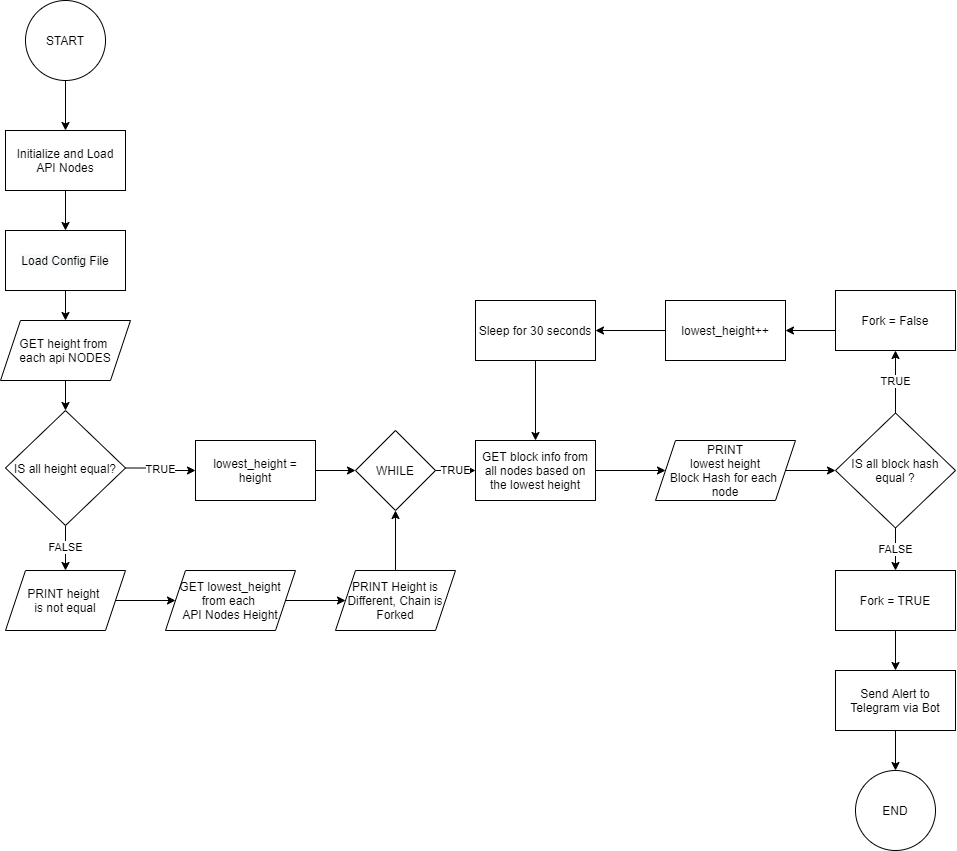

The diagram above was exported from draw.io. Its source (the exported page's mxGraphModel, read from the mxfile embedded in the PNG):
<mxGraphModel dx="1221" dy="644" grid="1" gridSize="10" guides="1" tooltips="1" connect="1" arrows="1" fold="1" page="1" pageScale="1" pageWidth="850" pageHeight="1100" math="0" shadow="0">
  <root>
    <mxCell id="cN9RvYqjpKzYhTbEWdpT-0" />
    <mxCell id="cN9RvYqjpKzYhTbEWdpT-1" parent="cN9RvYqjpKzYhTbEWdpT-0" />
    <mxCell id="RtjkXjDVwDxHmiMZcHiB-0" style="edgeStyle=orthogonalEdgeStyle;rounded=0;orthogonalLoop=1;jettySize=auto;html=1;exitX=0.5;exitY=1;exitDx=0;exitDy=0;entryX=0.5;entryY=0;entryDx=0;entryDy=0;" edge="1" parent="cN9RvYqjpKzYhTbEWdpT-1" source="RtjkXjDVwDxHmiMZcHiB-1" target="RtjkXjDVwDxHmiMZcHiB-3">
      <mxGeometry relative="1" as="geometry" />
    </mxCell>
    <mxCell id="RtjkXjDVwDxHmiMZcHiB-1" value="START" style="ellipse;whiteSpace=wrap;html=1;aspect=fixed;" vertex="1" parent="cN9RvYqjpKzYhTbEWdpT-1">
      <mxGeometry x="370" y="30" width="80" height="80" as="geometry" />
    </mxCell>
    <mxCell id="RtjkXjDVwDxHmiMZcHiB-2" style="edgeStyle=orthogonalEdgeStyle;rounded=0;orthogonalLoop=1;jettySize=auto;html=1;exitX=0.5;exitY=1;exitDx=0;exitDy=0;entryX=0.5;entryY=0;entryDx=0;entryDy=0;" edge="1" parent="cN9RvYqjpKzYhTbEWdpT-1" source="RtjkXjDVwDxHmiMZcHiB-3" target="RtjkXjDVwDxHmiMZcHiB-5">
      <mxGeometry relative="1" as="geometry" />
    </mxCell>
    <mxCell id="RtjkXjDVwDxHmiMZcHiB-3" value="Initialize and Load&lt;br&gt;API Nodes" style="rounded=0;whiteSpace=wrap;html=1;" vertex="1" parent="cN9RvYqjpKzYhTbEWdpT-1">
      <mxGeometry x="350" y="160" width="120" height="60" as="geometry" />
    </mxCell>
    <mxCell id="RtjkXjDVwDxHmiMZcHiB-4" style="edgeStyle=orthogonalEdgeStyle;rounded=0;orthogonalLoop=1;jettySize=auto;html=1;exitX=0.5;exitY=1;exitDx=0;exitDy=0;entryX=0.5;entryY=0;entryDx=0;entryDy=0;" edge="1" parent="cN9RvYqjpKzYhTbEWdpT-1" source="RtjkXjDVwDxHmiMZcHiB-5" target="RtjkXjDVwDxHmiMZcHiB-7">
      <mxGeometry relative="1" as="geometry" />
    </mxCell>
    <mxCell id="RtjkXjDVwDxHmiMZcHiB-5" value="&#10;&#10;&lt;span style=&quot;color: rgb(0, 0, 0); font-family: helvetica; font-size: 12px; font-style: normal; font-weight: 400; letter-spacing: normal; text-align: center; text-indent: 0px; text-transform: none; word-spacing: 0px; background-color: rgb(248, 249, 250); display: inline; float: none;&quot;&gt;Load Config File&lt;/span&gt;&#10;&#10;" style="rounded=0;whiteSpace=wrap;html=1;" vertex="1" parent="cN9RvYqjpKzYhTbEWdpT-1">
      <mxGeometry x="350" y="260" width="120" height="60" as="geometry" />
    </mxCell>
    <mxCell id="RtjkXjDVwDxHmiMZcHiB-32" style="edgeStyle=orthogonalEdgeStyle;rounded=0;orthogonalLoop=1;jettySize=auto;html=1;exitX=0.5;exitY=1;exitDx=0;exitDy=0;entryX=0.5;entryY=0;entryDx=0;entryDy=0;" edge="1" parent="cN9RvYqjpKzYhTbEWdpT-1" source="RtjkXjDVwDxHmiMZcHiB-7" target="RtjkXjDVwDxHmiMZcHiB-31">
      <mxGeometry relative="1" as="geometry" />
    </mxCell>
    <mxCell id="RtjkXjDVwDxHmiMZcHiB-7" value="GET height from &lt;br&gt;each api NODES" style="shape=parallelogram;perimeter=parallelogramPerimeter;whiteSpace=wrap;html=1;fixedSize=1;" vertex="1" parent="cN9RvYqjpKzYhTbEWdpT-1">
      <mxGeometry x="345" y="350" width="130" height="60" as="geometry" />
    </mxCell>
    <mxCell id="RtjkXjDVwDxHmiMZcHiB-8" value="TRUE" style="edgeStyle=orthogonalEdgeStyle;rounded=0;orthogonalLoop=1;jettySize=auto;html=1;exitX=1;exitY=0.5;exitDx=0;exitDy=0;" edge="1" parent="cN9RvYqjpKzYhTbEWdpT-1" source="RtjkXjDVwDxHmiMZcHiB-9" target="RtjkXjDVwDxHmiMZcHiB-11">
      <mxGeometry relative="1" as="geometry" />
    </mxCell>
    <mxCell id="RtjkXjDVwDxHmiMZcHiB-9" value="WHILE" style="rhombus;whiteSpace=wrap;html=1;" vertex="1" parent="cN9RvYqjpKzYhTbEWdpT-1">
      <mxGeometry x="700" y="460" width="80" height="80" as="geometry" />
    </mxCell>
    <mxCell id="RtjkXjDVwDxHmiMZcHiB-10" style="edgeStyle=orthogonalEdgeStyle;rounded=0;orthogonalLoop=1;jettySize=auto;html=1;exitX=1;exitY=0.5;exitDx=0;exitDy=0;entryX=0;entryY=0.5;entryDx=0;entryDy=0;" edge="1" parent="cN9RvYqjpKzYhTbEWdpT-1" source="RtjkXjDVwDxHmiMZcHiB-11" target="RtjkXjDVwDxHmiMZcHiB-13">
      <mxGeometry relative="1" as="geometry">
        <mxPoint x="980" y="500" as="targetPoint" />
      </mxGeometry>
    </mxCell>
    <mxCell id="RtjkXjDVwDxHmiMZcHiB-11" value="GET block info from all nodes based on the lowest height" style="rounded=0;whiteSpace=wrap;html=1;" vertex="1" parent="cN9RvYqjpKzYhTbEWdpT-1">
      <mxGeometry x="820" y="470" width="120" height="60" as="geometry" />
    </mxCell>
    <mxCell id="RtjkXjDVwDxHmiMZcHiB-12" style="edgeStyle=orthogonalEdgeStyle;rounded=0;orthogonalLoop=1;jettySize=auto;html=1;exitX=1;exitY=0.5;exitDx=0;exitDy=0;entryX=0;entryY=0.5;entryDx=0;entryDy=0;" edge="1" parent="cN9RvYqjpKzYhTbEWdpT-1" source="RtjkXjDVwDxHmiMZcHiB-13" target="RtjkXjDVwDxHmiMZcHiB-16">
      <mxGeometry relative="1" as="geometry">
        <mxPoint x="1180" y="500" as="targetPoint" />
      </mxGeometry>
    </mxCell>
    <mxCell id="RtjkXjDVwDxHmiMZcHiB-13" value="PRINT&lt;br&gt;lowest height&lt;br&gt;Block Hash for each &lt;br&gt;node" style="shape=parallelogram;perimeter=parallelogramPerimeter;whiteSpace=wrap;html=1;fixedSize=1;" vertex="1" parent="cN9RvYqjpKzYhTbEWdpT-1">
      <mxGeometry x="1000" y="470" width="140" height="60" as="geometry" />
    </mxCell>
    <mxCell id="RtjkXjDVwDxHmiMZcHiB-14" value="TRUE" style="edgeStyle=orthogonalEdgeStyle;rounded=0;orthogonalLoop=1;jettySize=auto;html=1;entryX=0.5;entryY=1;entryDx=0;entryDy=0;exitX=0.5;exitY=0;exitDx=0;exitDy=0;" edge="1" parent="cN9RvYqjpKzYhTbEWdpT-1" source="RtjkXjDVwDxHmiMZcHiB-16" target="RtjkXjDVwDxHmiMZcHiB-18">
      <mxGeometry relative="1" as="geometry">
        <mxPoint x="1240" y="430" as="sourcePoint" />
        <mxPoint x="1240" y="390" as="targetPoint" />
      </mxGeometry>
    </mxCell>
    <mxCell id="RtjkXjDVwDxHmiMZcHiB-15" value="FALSE" style="edgeStyle=orthogonalEdgeStyle;rounded=0;orthogonalLoop=1;jettySize=auto;html=1;exitX=0.5;exitY=1;exitDx=0;exitDy=0;entryX=0.5;entryY=0;entryDx=0;entryDy=0;" edge="1" parent="cN9RvYqjpKzYhTbEWdpT-1" source="RtjkXjDVwDxHmiMZcHiB-16" target="RtjkXjDVwDxHmiMZcHiB-20">
      <mxGeometry relative="1" as="geometry">
        <mxPoint x="1240" y="557.5" as="sourcePoint" />
        <mxPoint x="1240" y="580" as="targetPoint" />
      </mxGeometry>
    </mxCell>
    <mxCell id="RtjkXjDVwDxHmiMZcHiB-16" value="IS all block hash equal ?" style="rhombus;whiteSpace=wrap;html=1;" vertex="1" parent="cN9RvYqjpKzYhTbEWdpT-1">
      <mxGeometry x="1180" y="442.5" width="120" height="115" as="geometry" />
    </mxCell>
    <mxCell id="RtjkXjDVwDxHmiMZcHiB-17" style="edgeStyle=orthogonalEdgeStyle;rounded=0;orthogonalLoop=1;jettySize=auto;html=1;exitX=0;exitY=0.5;exitDx=0;exitDy=0;" edge="1" parent="cN9RvYqjpKzYhTbEWdpT-1" target="RtjkXjDVwDxHmiMZcHiB-22">
      <mxGeometry relative="1" as="geometry">
        <mxPoint x="1180" y="360" as="sourcePoint" />
      </mxGeometry>
    </mxCell>
    <mxCell id="RtjkXjDVwDxHmiMZcHiB-18" value="Fork = False" style="rounded=0;whiteSpace=wrap;html=1;" vertex="1" parent="cN9RvYqjpKzYhTbEWdpT-1">
      <mxGeometry x="1180" y="320" width="120" height="60" as="geometry" />
    </mxCell>
    <mxCell id="RtjkXjDVwDxHmiMZcHiB-19" style="edgeStyle=orthogonalEdgeStyle;rounded=0;orthogonalLoop=1;jettySize=auto;html=1;exitX=0.5;exitY=1;exitDx=0;exitDy=0;entryX=0.5;entryY=0;entryDx=0;entryDy=0;" edge="1" parent="cN9RvYqjpKzYhTbEWdpT-1" source="RtjkXjDVwDxHmiMZcHiB-20" target="RtjkXjDVwDxHmiMZcHiB-26">
      <mxGeometry relative="1" as="geometry">
        <mxPoint x="1240" y="669.9999999999998" as="sourcePoint" />
        <mxPoint x="1240" y="709.9999999999998" as="targetPoint" />
      </mxGeometry>
    </mxCell>
    <mxCell id="RtjkXjDVwDxHmiMZcHiB-20" value="Fork = TRUE" style="rounded=0;whiteSpace=wrap;html=1;" vertex="1" parent="cN9RvYqjpKzYhTbEWdpT-1">
      <mxGeometry x="1180" y="600" width="120" height="60" as="geometry" />
    </mxCell>
    <mxCell id="RtjkXjDVwDxHmiMZcHiB-21" style="edgeStyle=orthogonalEdgeStyle;rounded=0;orthogonalLoop=1;jettySize=auto;html=1;exitX=0;exitY=0.5;exitDx=0;exitDy=0;" edge="1" parent="cN9RvYqjpKzYhTbEWdpT-1" source="RtjkXjDVwDxHmiMZcHiB-22" target="RtjkXjDVwDxHmiMZcHiB-24">
      <mxGeometry relative="1" as="geometry" />
    </mxCell>
    <mxCell id="RtjkXjDVwDxHmiMZcHiB-22" value="lowest_height++" style="rounded=0;whiteSpace=wrap;html=1;" vertex="1" parent="cN9RvYqjpKzYhTbEWdpT-1">
      <mxGeometry x="1010" y="330" width="120" height="60" as="geometry" />
    </mxCell>
    <mxCell id="RtjkXjDVwDxHmiMZcHiB-23" style="edgeStyle=orthogonalEdgeStyle;rounded=0;orthogonalLoop=1;jettySize=auto;html=1;exitX=0.5;exitY=1;exitDx=0;exitDy=0;" edge="1" parent="cN9RvYqjpKzYhTbEWdpT-1" source="RtjkXjDVwDxHmiMZcHiB-24" target="RtjkXjDVwDxHmiMZcHiB-11">
      <mxGeometry relative="1" as="geometry" />
    </mxCell>
    <mxCell id="RtjkXjDVwDxHmiMZcHiB-24" value="Sleep for 30 seconds" style="rounded=0;whiteSpace=wrap;html=1;" vertex="1" parent="cN9RvYqjpKzYhTbEWdpT-1">
      <mxGeometry x="820" y="330" width="120" height="60" as="geometry" />
    </mxCell>
    <mxCell id="RtjkXjDVwDxHmiMZcHiB-25" style="edgeStyle=orthogonalEdgeStyle;rounded=0;orthogonalLoop=1;jettySize=auto;html=1;exitX=0.5;exitY=1;exitDx=0;exitDy=0;entryX=0.5;entryY=0;entryDx=0;entryDy=0;" edge="1" parent="cN9RvYqjpKzYhTbEWdpT-1" source="RtjkXjDVwDxHmiMZcHiB-26" target="RtjkXjDVwDxHmiMZcHiB-27">
      <mxGeometry relative="1" as="geometry">
        <mxPoint x="1240" y="769.9999999999998" as="sourcePoint" />
      </mxGeometry>
    </mxCell>
    <mxCell id="RtjkXjDVwDxHmiMZcHiB-26" value="Send Alert to Telegram via Bot" style="rounded=0;whiteSpace=wrap;html=1;" vertex="1" parent="cN9RvYqjpKzYhTbEWdpT-1">
      <mxGeometry x="1180" y="700" width="120" height="60" as="geometry" />
    </mxCell>
    <mxCell id="RtjkXjDVwDxHmiMZcHiB-27" value="END" style="ellipse;whiteSpace=wrap;html=1;aspect=fixed;" vertex="1" parent="cN9RvYqjpKzYhTbEWdpT-1">
      <mxGeometry x="1200" y="800" width="80" height="80" as="geometry" />
    </mxCell>
    <mxCell id="RtjkXjDVwDxHmiMZcHiB-33" value="TRUE" style="edgeStyle=orthogonalEdgeStyle;rounded=0;orthogonalLoop=1;jettySize=auto;html=1;exitX=1;exitY=0.5;exitDx=0;exitDy=0;entryX=0;entryY=0.5;entryDx=0;entryDy=0;" edge="1" parent="cN9RvYqjpKzYhTbEWdpT-1" source="RtjkXjDVwDxHmiMZcHiB-31" target="CdYFTLeDFzuX_iwA0WQu-1">
      <mxGeometry relative="1" as="geometry">
        <mxPoint x="510" y="500" as="targetPoint" />
      </mxGeometry>
    </mxCell>
    <mxCell id="RtjkXjDVwDxHmiMZcHiB-36" value="FALSE" style="edgeStyle=orthogonalEdgeStyle;rounded=0;orthogonalLoop=1;jettySize=auto;html=1;exitX=0.5;exitY=1;exitDx=0;exitDy=0;entryX=0.5;entryY=0;entryDx=0;entryDy=0;" edge="1" parent="cN9RvYqjpKzYhTbEWdpT-1" source="RtjkXjDVwDxHmiMZcHiB-31" target="RtjkXjDVwDxHmiMZcHiB-35">
      <mxGeometry relative="1" as="geometry" />
    </mxCell>
    <mxCell id="RtjkXjDVwDxHmiMZcHiB-31" value="IS all height equal?" style="rhombus;whiteSpace=wrap;html=1;" vertex="1" parent="cN9RvYqjpKzYhTbEWdpT-1">
      <mxGeometry x="350" y="440" width="120" height="115" as="geometry" />
    </mxCell>
    <mxCell id="MkIvfmEiBQct-CZsTb8f-1" style="edgeStyle=orthogonalEdgeStyle;rounded=0;orthogonalLoop=1;jettySize=auto;html=1;exitX=1;exitY=0.5;exitDx=0;exitDy=0;entryX=0;entryY=0.5;entryDx=0;entryDy=0;" edge="1" parent="cN9RvYqjpKzYhTbEWdpT-1" source="RtjkXjDVwDxHmiMZcHiB-35" target="CdYFTLeDFzuX_iwA0WQu-0">
      <mxGeometry relative="1" as="geometry">
        <mxPoint x="530" y="630" as="targetPoint" />
      </mxGeometry>
    </mxCell>
    <mxCell id="RtjkXjDVwDxHmiMZcHiB-35" value="PRINT height &lt;br&gt;is not equal" style="shape=parallelogram;perimeter=parallelogramPerimeter;whiteSpace=wrap;html=1;fixedSize=1;" vertex="1" parent="cN9RvYqjpKzYhTbEWdpT-1">
      <mxGeometry x="350" y="600" width="120" height="60" as="geometry" />
    </mxCell>
    <mxCell id="WtyPqNJ2yMORWWU6rytj-1" style="edgeStyle=orthogonalEdgeStyle;rounded=0;orthogonalLoop=1;jettySize=auto;html=1;exitX=1;exitY=0.5;exitDx=0;exitDy=0;entryX=0;entryY=0.5;entryDx=0;entryDy=0;" edge="1" parent="cN9RvYqjpKzYhTbEWdpT-1" source="CdYFTLeDFzuX_iwA0WQu-0" target="WtyPqNJ2yMORWWU6rytj-0">
      <mxGeometry relative="1" as="geometry" />
    </mxCell>
    <mxCell id="CdYFTLeDFzuX_iwA0WQu-0" value="GET lowest_height&lt;br&gt;from each &lt;br&gt;API Nodes Height" style="shape=parallelogram;perimeter=parallelogramPerimeter;whiteSpace=wrap;html=1;fixedSize=1;" vertex="1" parent="cN9RvYqjpKzYhTbEWdpT-1">
      <mxGeometry x="510" y="600" width="130" height="60" as="geometry" />
    </mxCell>
    <mxCell id="CdYFTLeDFzuX_iwA0WQu-2" style="edgeStyle=orthogonalEdgeStyle;rounded=0;orthogonalLoop=1;jettySize=auto;html=1;exitX=1;exitY=0.5;exitDx=0;exitDy=0;entryX=0;entryY=0.5;entryDx=0;entryDy=0;" edge="1" parent="cN9RvYqjpKzYhTbEWdpT-1" source="CdYFTLeDFzuX_iwA0WQu-1" target="RtjkXjDVwDxHmiMZcHiB-9">
      <mxGeometry relative="1" as="geometry" />
    </mxCell>
    <mxCell id="CdYFTLeDFzuX_iwA0WQu-1" value="lowest_height = height" style="rounded=0;whiteSpace=wrap;html=1;" vertex="1" parent="cN9RvYqjpKzYhTbEWdpT-1">
      <mxGeometry x="540" y="470" width="120" height="60" as="geometry" />
    </mxCell>
    <mxCell id="WtyPqNJ2yMORWWU6rytj-2" style="edgeStyle=orthogonalEdgeStyle;rounded=0;orthogonalLoop=1;jettySize=auto;html=1;exitX=0.5;exitY=0;exitDx=0;exitDy=0;entryX=0.5;entryY=1;entryDx=0;entryDy=0;" edge="1" parent="cN9RvYqjpKzYhTbEWdpT-1" source="WtyPqNJ2yMORWWU6rytj-0" target="RtjkXjDVwDxHmiMZcHiB-9">
      <mxGeometry relative="1" as="geometry" />
    </mxCell>
    <mxCell id="WtyPqNJ2yMORWWU6rytj-0" value="PRINT Height is Different, Chain is Forked" style="shape=parallelogram;perimeter=parallelogramPerimeter;whiteSpace=wrap;html=1;fixedSize=1;" vertex="1" parent="cN9RvYqjpKzYhTbEWdpT-1">
      <mxGeometry x="680" y="600" width="120" height="60" as="geometry" />
    </mxCell>
  </root>
</mxGraphModel>